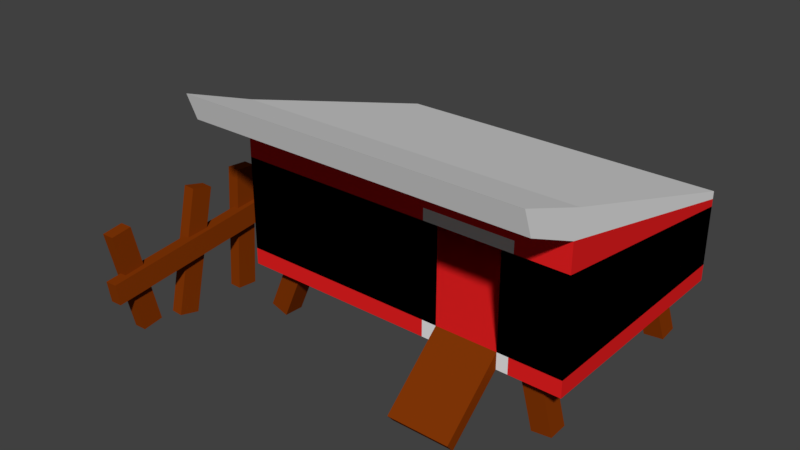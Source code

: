 # Source: Coop.blend  (saved by Blender 2.79.0; exported with 4.5.12 LTS)
import bpy
from mathutils import Matrix  # noqa: F401  (used for matrix-valued properties, if any)

bpy.ops.wm.read_factory_settings(use_empty=True)
scene = bpy.context.scene
scene.name = 'Scene'

# ---- collections
col_collection_1 = bpy.data.collections.new('Collection 1'); scene.collection.children.link(col_collection_1)

# ---- materials (node trees are filled in below, after node groups)
mat_coopmain = bpy.data.materials.new('CoopMain')
mat_coopmain.alpha_threshold = 0.0
mat_coopmain.roughness = 0.5
mat_fence = bpy.data.materials.new('Fence')
mat_fence.alpha_threshold = 0.0
mat_fence.roughness = 0.5
mat_fence.line_color = (0.0, 0.0, 0.0, 1.0)
mat_roof = bpy.data.materials.new('Roof')
mat_roof.alpha_threshold = 0.0
mat_roof.roughness = 0.5

# ---- material node trees
mat_coopmain.use_nodes = True; mat_coopmain.node_tree.nodes.clear()
_N = mat_coopmain.node_tree.nodes; _L = mat_coopmain.node_tree.links
n0 = _N.new('ShaderNodeOutputMaterial'); n0.name = 'Material Output'; n0.location = (300, 300)
n1 = _N.new('ShaderNodeBsdfDiffuse'); n1.name = 'Diffuse BSDF'; n1.location = (10, 300)
n1.inputs[0].default_value = (0.8, 0.01473, 0.01583, 1.0)
_L.new(n1.outputs[0], n0.inputs[0])
n0.is_active_output = True
mat_fence.use_nodes = True; mat_fence.node_tree.nodes.clear()
_N = mat_fence.node_tree.nodes; _L = mat_fence.node_tree.links
n0 = _N.new('ShaderNodeOutputMaterial'); n0.name = 'Material Output'; n0.location = (300, 300)
n1 = _N.new('ShaderNodeBsdfDiffuse'); n1.name = 'Diffuse BSDF'; n1.location = (10, 300)
n1.inputs[0].default_value = (0.223, 0.03744, 0.001965, 1.0)
_L.new(n1.outputs[0], n0.inputs[0])
n0.is_active_output = True
mat_roof.use_nodes = True; mat_roof.node_tree.nodes.clear()
_N = mat_roof.node_tree.nodes; _L = mat_roof.node_tree.links
n0 = _N.new('ShaderNodeOutputMaterial'); n0.name = 'Material Output'; n0.location = (300, 300)
n1 = _N.new('ShaderNodeBsdfDiffuse'); n1.name = 'Diffuse BSDF'; n1.location = (10, 300)
_L.new(n1.outputs[0], n0.inputs[0])
n0.is_active_output = True

# ---- world
world_world = bpy.data.worlds.new('World'); scene.world = world_world
world_world.color = (0.05088, 0.05088, 0.05088)
world_world.use_sun_shadow = False
world_world.sun_shadow_jitter_overblur = 0.0
world_world.cycles.sampling_method = 'MANUAL'

# ---- meshes
me_cube_002 = bpy.data.meshes.new('Cube.002')
me_cube_002.from_pydata([(-2.779, -1.97, 0.662), (-2.779, -1.883, 3.354), (-2.779, 1.97, 0.662), (-2.779, 1.97, 2.157), (2.779, -1.97, 0.662), (2.779, -1.883, 3.354), (2.779, 1.97, 0.662), (2.779, 1.97, 2.157), (2.168, -1.648, -0.3367), (1.945, -1.715, 0.7218), (2.164, -1.317, -0.3261), (1.942, -1.384, 0.7324), (2.498, -1.646, -0.2997), (2.275, -1.712, 0.7588), (2.494, -1.314, -0.289), (2.271, -1.381, 0.7695), (2.151, 1.534, -0.3432), (1.963, 1.304, 0.7912), (2.146, 1.863, -0.3055), (1.959, 1.634, 0.8289), (2.481, 1.535, -0.3118), (2.293, 1.305, 0.8225), (2.476, 1.864, -0.2741), (2.289, 1.635, 0.8603), (-2.845, -1.653, -0.241), (-2.317, -1.69, 0.9141), (-2.826, -1.322, -0.2395), (-2.299, -1.359, 0.9156), (-2.525, -1.67, -0.3286), (-1.998, -1.708, 0.8265), (-2.507, -1.339, -0.3272), (-1.98, -1.377, 0.828), (-2.722, 1.616, -0.2953), (-2.453, 1.475, 0.8102), (-2.699, 1.946, -0.2749), (-2.43, 1.805, 0.8307), (-2.394, 1.596, -0.3413), (-2.125, 1.456, 0.7643), (-2.371, 1.926, -0.3209), (-2.103, 1.786, 0.7847), (0.7415, 1.97, 0.662), (0.7415, 1.97, 2.157), (0.7415, -1.97, 0.662), (0.7415, -1.883, 3.354), (1.76, 1.97, 2.157), (1.76, -1.97, 0.662), (1.76, 1.97, 0.662), (1.76, -1.883, 3.354), (-2.779, -1.97, 2.473), (-2.779, 1.97, 1.91), (2.779, 1.97, 1.91), (2.779, -1.97, 2.473), (0.7415, -1.97, 2.473), (0.7415, 1.97, 1.91), (1.76, -1.97, 2.473), (1.76, 1.97, 1.91), (-2.779, 1.97, 0.9356), (2.779, 1.97, 0.9356), (2.779, -1.97, 0.9356), (0.7415, -1.97, 0.9356), (0.7415, 1.97, 0.9356), (1.76, -1.97, 0.9356), (1.76, 1.97, 0.9356), (-2.779, -1.97, 0.9356), (0.7415, -2.88, -0.1361), (1.76, -2.88, -0.1361), (0.7415, -3.002, 0.007028), (1.76, -3.002, 0.007028), (-2.779, -1.967, 2.936), (-2.779, 1.97, 2.032), (2.779, 1.97, 2.032), (2.779, -1.967, 2.936), (0.7415, -1.967, 2.936), (0.7415, 1.97, 2.032), (1.76, -1.967, 2.936), (1.76, 1.97, 2.032), (-2.779, -3.067, 3.783), (2.779, -3.067, 3.783), (0.7415, -3.067, 3.783), (1.76, -3.067, 3.783), (-2.779, -2.913, 3.357), (2.779, -2.913, 3.357), (0.7415, -2.913, 3.357), (1.76, -2.913, 3.357), (0.4994, 1.97, 0.662), (0.4994, -1.883, 3.354), (0.4994, 1.97, 2.157), (0.4994, -1.97, 0.662), (0.4994, 1.97, 1.91), (0.4994, -1.97, 2.473), (0.4994, -1.97, 0.9356), (0.4994, 1.97, 0.9356), (0.4994, 1.97, 2.032), (0.4994, -1.967, 2.936), (0.4994, -3.067, 3.783), (0.4994, -2.913, 3.357), (1.947, 1.97, 2.157), (1.947, -1.97, 0.662), (1.947, 1.97, 0.662), (1.947, -1.883, 3.354), (1.947, -1.97, 2.473), (1.947, 1.97, 1.91), (1.947, 1.97, 0.9356), (1.947, -1.97, 0.9356), (1.947, -1.967, 2.936), (1.947, 1.97, 2.032), (1.947, -3.067, 3.783), (1.947, -2.913, 3.357), (-2.779, 1.97, 1.96), (2.779, 1.97, 1.96), (2.779, -1.969, 2.661), (0.7415, -1.969, 2.661), (0.7415, 1.97, 1.96), (1.76, -1.969, 2.661), (1.76, 1.97, 1.96), (-2.779, -1.969, 2.661), (0.4994, -1.969, 2.661), (0.4994, 1.97, 1.96), (1.947, 1.97, 1.96), (1.947, -1.969, 2.661), (-2.779, -1.97, 2.473), (-2.779, 1.97, 1.91), (2.779, 1.97, 1.91), (2.779, -1.97, 2.473), (0.7415, -1.97, 2.473), (0.7415, 1.97, 1.91), (1.76, -1.97, 2.473), (1.76, 1.97, 1.91), (-2.779, 1.97, 0.9356), (2.779, 1.97, 0.9356), (2.779, -1.97, 0.9356), (0.7415, -1.97, 0.9356), (0.7415, 1.97, 0.9356), (1.76, -1.97, 0.9356), (1.76, 1.97, 0.9356), (-2.779, -1.97, 0.9356), (0.4994, 1.97, 1.91), (0.4994, -1.97, 2.473), (0.4994, -1.97, 0.9356), (0.4994, 1.97, 0.9356), (1.947, -1.97, 2.473), (1.947, 1.97, 1.91), (1.947, 1.97, 0.9356), (1.947, -1.97, 0.9356)], [], [(68, 1, 3, 69), (105, 96, 7, 70), (70, 7, 5, 71), (72, 74, 83, 82), (98, 6, 4, 97), (86, 3, 1, 85), (8, 9, 11, 10), (10, 11, 15, 14), (14, 15, 13, 12), (12, 13, 9, 8), (10, 14, 12, 8), (15, 11, 9, 13), (16, 17, 19, 18), (18, 19, 23, 22), (22, 23, 21, 20), (20, 21, 17, 16), (18, 22, 20, 16), (23, 19, 17, 21), (24, 25, 27, 26), (26, 27, 31, 30), (30, 31, 29, 28), (28, 29, 25, 24), (26, 30, 28, 24), (31, 27, 25, 29), (32, 33, 35, 34), (34, 35, 39, 38), (38, 39, 37, 36), (36, 37, 33, 32), (34, 38, 36, 32), (39, 35, 33, 37), (44, 41, 43, 47), (84, 40, 42, 87), (1, 68, 80, 76), (92, 86, 41, 73), (99, 47, 79, 106), (96, 44, 47, 99), (40, 46, 45, 42), (73, 41, 44, 75), (60, 53, 55, 62), (103, 100, 54, 61), (91, 88, 53, 60), (57, 56, 63, 58), (90, 89, 48, 63), (57, 50, 51, 58), (102, 101, 50, 57), (63, 48, 49, 56), (0, 63, 56, 2), (98, 102, 57, 6), (6, 57, 58, 4), (87, 90, 63, 0), (61, 59, 66, 67), (84, 91, 60, 40), (97, 103, 61, 45), (40, 60, 62, 46), (65, 67, 66, 64), (42, 45, 65, 64), (45, 61, 67, 65), (59, 42, 64, 66), (112, 73, 75, 114), (119, 104, 74, 113), (117, 92, 73, 112), (113, 74, 72, 111), (116, 93, 68, 115), (109, 70, 71, 110), (118, 105, 70, 109), (115, 68, 69, 108), (95, 94, 76, 80), (83, 79, 78, 82), (107, 106, 79, 83), (47, 43, 78, 79), (104, 71, 81, 107), (71, 5, 77, 81), (85, 1, 76, 94), (93, 72, 82, 95), (68, 93, 95, 80), (43, 85, 94, 78), (82, 78, 94, 95), (111, 72, 93, 116), (108, 69, 92, 117), (2, 56, 91, 84), (42, 59, 90, 87), (59, 52, 89, 90), (56, 49, 88, 91), (69, 3, 86, 92), (2, 84, 87, 0), (41, 86, 85, 43), (74, 104, 107, 83), (81, 77, 106, 107), (114, 75, 105, 118), (110, 71, 104, 119), (4, 58, 103, 97), (46, 62, 102, 98), (62, 55, 101, 102), (58, 51, 100, 103), (7, 96, 99, 5), (5, 99, 106, 77), (46, 98, 97, 45), (75, 44, 96, 105), (51, 110, 119, 100), (55, 114, 118, 101), (49, 108, 117, 88), (52, 111, 116, 89), (48, 115, 108, 49), (101, 118, 109, 50), (50, 109, 110, 51), (89, 116, 115, 48), (54, 113, 111, 52), (88, 117, 112, 53), (100, 119, 113, 54), (53, 112, 114, 55), (88, 53, 55, 101, 50, 51, 100, 54, 52, 89, 48, 49), (132, 134, 127, 125), (143, 133, 126, 140), (139, 132, 125, 136), (138, 135, 120, 137), (129, 130, 123, 122), (142, 129, 122, 141), (135, 128, 121, 120), (131, 138, 137, 124), (128, 139, 136, 121), (134, 142, 141, 127), (130, 143, 140, 123)])
me_cube_002.polygons.foreach_set('material_index', [2, 2, 2, 2, 0, 2, 1, 1, 1, 1, 1, 1, 1, 1, 1, 1, 1, 1, 1, 1, 1, 1, 1, 1, 1, 1, 1, 1, 1, 1, 2, 0, 2, 2, 2, 2, 0, 2, 0, 2, 0, 0, 0, 0, 0, 0, 0, 0, 0, 0, 1, 0, 2, 0, 1, 1, 1, 1, 0, 0, 0, 0, 0, 0, 0, 0, 2, 2, 2, 2, 2, 2, 2, 2, 2, 2, 2, 0, 0, 0, 2, 2, 0, 2, 0, 2, 2, 2, 0, 0, 0, 0, 0, 0, 2, 2, 0, 2, 0, 0, 0, 2, 0, 0, 0, 0, 2, 0, 2, 0, 0, 0, 2, 0, 0, 0, 0, 0, 2, 0, 0, 0])
me_cube_002.materials.append(mat_coopmain)
me_cube_002.materials.append(mat_fence)
me_cube_002.materials.append(mat_roof)
me_cube_002.use_remesh_preserve_volume = False
me_cube_002.use_remesh_preserve_attributes = False
me_cube_002.use_mirror_vertex_groups = False
me_cube_002.update()
me_cube_001 = bpy.data.meshes.new('Cube.001')
me_cube_001.from_pydata([(-0.1087, 0.002976, -1.016), (-0.08638, -0.3678, 0.9493), (-0.1287, 0.3555, -0.9492), (-0.1064, -0.01521, 1.016), (0.1064, 0.01521, -1.016), (0.1287, -0.3555, 0.9492), (0.08638, 0.3678, -0.9493), (0.1087, -0.002976, 1.016), (-0.1101, -1.312, -0.9501), (-0.1131, -1.169, 1.216), (-0.1023, -0.9541, -0.9781), (-0.1053, -0.8106, 1.188), (0.1053, -1.317, -0.9494), (0.1023, -1.174, 1.217), (0.1131, -0.9588, -0.9774), (0.1101, -0.8152, 1.189), (-0.1282, -2.583, -0.8986), (-0.1048, -2.109, 1.22), (-0.1104, -2.233, -0.9814), (-0.08693, -1.759, 1.137), (0.08693, -2.594, -0.8984), (0.1104, -2.12, 1.22), (0.1048, -2.244, -0.9812), (0.1282, -1.77, 1.137), (-0.09124, -3.352, -0.7902), (-0.1158, -3.714, 0.9799), (-0.09961, -2.997, -0.7441), (-0.1241, -3.359, 1.026), (0.1241, -3.347, -0.7875), (0.09961, -3.71, 0.9827), (0.1158, -2.992, -0.7414), (0.09124, -3.355, 1.029), (-0.05822, 0.6881, -0.8876), (-0.1722, 0.9587, 1.202), (-0.04266, 1.037, -0.9794), (-0.1567, 1.308, 1.11), (0.1567, 0.6814, -0.8716), (0.04266, 0.952, 1.218), (0.1722, 1.031, -0.9634), (0.05822, 1.301, 1.126), (0.013, 1.735, 0.4893), (0.006995, -3.798, -0.1089), (-0.005958, 1.696, 0.8461), (-0.01196, -3.837, 0.2479), (0.2281, 1.733, 0.5006), (0.2221, -3.8, -0.09765), (0.2092, 1.695, 0.8574), (0.2032, -3.838, 0.2591)], [], [(0, 1, 3, 2), (2, 3, 7, 6), (6, 7, 5, 4), (4, 5, 1, 0), (2, 6, 4, 0), (7, 3, 1, 5), (8, 9, 11, 10), (10, 11, 15, 14), (14, 15, 13, 12), (12, 13, 9, 8), (10, 14, 12, 8), (15, 11, 9, 13), (16, 17, 19, 18), (18, 19, 23, 22), (22, 23, 21, 20), (20, 21, 17, 16), (18, 22, 20, 16), (23, 19, 17, 21), (24, 25, 27, 26), (26, 27, 31, 30), (30, 31, 29, 28), (28, 29, 25, 24), (26, 30, 28, 24), (31, 27, 25, 29), (32, 33, 35, 34), (34, 35, 39, 38), (38, 39, 37, 36), (36, 37, 33, 32), (34, 38, 36, 32), (39, 35, 33, 37), (40, 41, 43, 42), (42, 43, 47, 46), (46, 47, 45, 44), (44, 45, 41, 40), (42, 46, 44, 40), (47, 43, 41, 45)])
me_cube_001.materials.append(mat_fence)
me_cube_001.use_remesh_preserve_volume = False
me_cube_001.use_remesh_preserve_attributes = False
me_cube_001.use_mirror_vertex_groups = False
me_cube_001.update()

# ---- objects
ob_cube_001 = bpy.data.objects.new('Cube.001', me_cube_002)
ob_cube = bpy.data.objects.new('Cube', me_cube_001)

# ---- transforms, parenting, visibility, modifiers, constraints
ob_cube_001.location = (0.0, 0.0, 0.0)
ob_cube_001.lineart.crease_threshold = 0.0
ob_cube.location = (-4.123, 0.0, 0.4065)
ob_cube.lineart.crease_threshold = 0.0

# ---- collection membership
col_collection_1.objects.link(ob_cube_001)
col_collection_1.objects.link(ob_cube)

# ---- scene / render settings (as saved in the file)
scene.frame_start = 1; scene.frame_end = 250; scene.frame_set(1)
scene.render.engine = 'CYCLES'
scene.render.resolution_percentage = 50
scene.render.dither_intensity = 0.0
scene.cycles.use_denoising = False
scene.cycles.samples = 128
scene.cycles.sampling_pattern = 'TABULATED_SOBOL'
scene.cycles.use_adaptive_sampling = False
scene.cycles.use_light_tree = False
scene.cycles.blur_glossy = 0.0
scene.cycles.sample_clamp_indirect = 0.0
scene.view_settings.view_transform = 'Standard'
bpy.context.view_layer.update()

# ---- added for rendering (the .blend has no active camera and no usable light): camera, sun
cam_auto = bpy.data.cameras.new('AutoCamera')
cam_auto.lens = 50.0
cam_auto.sensor_width = 36.0
cam_auto.clip_end = 1000.0
ob_auto_camera = bpy.data.objects.new('AutoCamera', cam_auto)
scene.collection.objects.link(ob_auto_camera)
ob_auto_camera.location = (8.63543, -12.2066, 9.10158)
ob_auto_camera.rotation_euler = (1.09748, -7.21219e-08, 0.694738)
scene.camera = ob_auto_camera
light_auto_sun = bpy.data.lights.new('AutoSun', 'SUN')
light_auto_sun.energy = 3.0
light_auto_sun.angle = 0.0523599
ob_auto_sun = bpy.data.objects.new('AutoSun', light_auto_sun)
scene.collection.objects.link(ob_auto_sun)
ob_auto_sun.rotation_euler = (0.872665, 0.174533, 0.523599)
bpy.context.view_layer.update()

